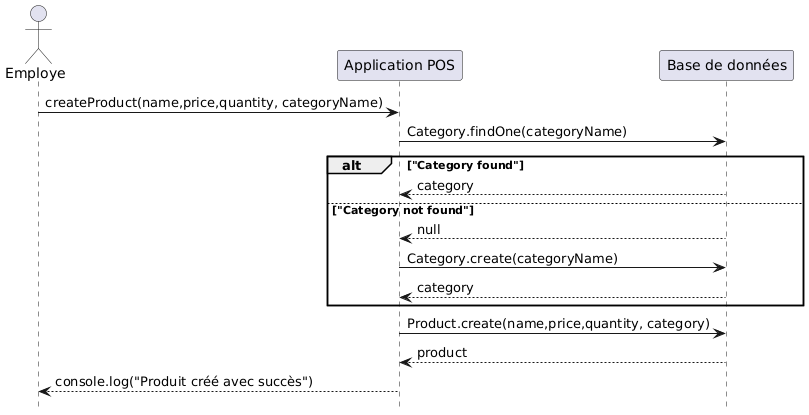

The diagram above was rendered by PlantUML. Its source (embedded in the PNG):
@startuml
actor "Employe" as Employe
hide footbox

Employe -> "Application POS" : createProduct(name,price,quantity, categoryName)
"Application POS" -> "Base de données": Category.findOne(categoryName)
alt "Category found"
    "Base de données" --> "Application POS": category
else "Category not found"
    "Base de données" --> "Application POS": null
    "Application POS" -> "Base de données": Category.create(categoryName)
    "Base de données" --> "Application POS": category
end
"Application POS" -> "Base de données": Product.create(name,price,quantity, category)
"Base de données" --> "Application POS": product
"Application POS" --> "Employe": console.log("Produit créé avec succès")
@enduml